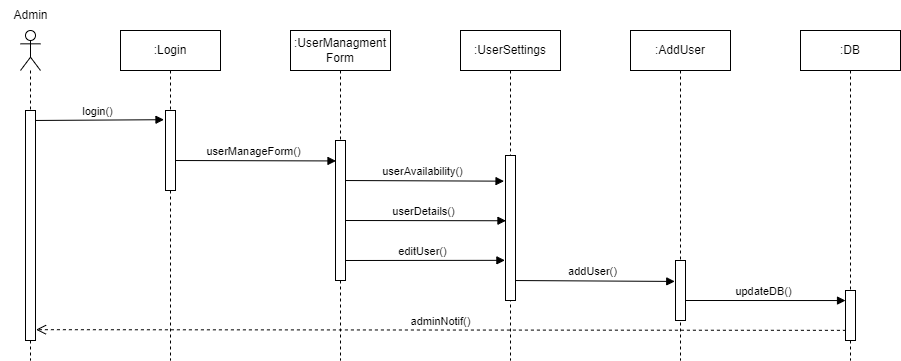

The diagram above was exported from draw.io. Its source (the exported page's mxGraphModel, read from the mxfile embedded in the PNG):
<mxGraphModel dx="1434" dy="964" grid="1" gridSize="10" guides="1" tooltips="1" connect="1" arrows="1" fold="1" page="1" pageScale="1" pageWidth="850" pageHeight="1100" math="0" shadow="0">
  <root>
    <mxCell id="0" />
    <mxCell id="1" parent="0" />
    <mxCell id="N0wGgQ1mq4xQhqa5CMjV-1" value="" style="shape=umlLifeline;participant=umlActor;perimeter=lifelinePerimeter;whiteSpace=wrap;html=1;container=1;collapsible=0;recursiveResize=0;verticalAlign=top;spacingTop=36;outlineConnect=0;" parent="1" vertex="1">
      <mxGeometry x="130" y="110" width="20" height="330" as="geometry" />
    </mxCell>
    <mxCell id="N0wGgQ1mq4xQhqa5CMjV-12" value="login()" style="html=1;verticalAlign=bottom;endArrow=block;rounded=0;entryX=-0.15;entryY=0.115;entryDx=0;entryDy=0;entryPerimeter=0;" parent="N0wGgQ1mq4xQhqa5CMjV-1" target="N0wGgQ1mq4xQhqa5CMjV-22" edge="1">
      <mxGeometry width="80" relative="1" as="geometry">
        <mxPoint x="10" y="90" as="sourcePoint" />
        <mxPoint x="90" y="90" as="targetPoint" />
      </mxGeometry>
    </mxCell>
    <mxCell id="N0wGgQ1mq4xQhqa5CMjV-21" value="" style="html=1;points=[];perimeter=orthogonalPerimeter;" parent="N0wGgQ1mq4xQhqa5CMjV-1" vertex="1">
      <mxGeometry x="5" y="80" width="10" height="230" as="geometry" />
    </mxCell>
    <mxCell id="N0wGgQ1mq4xQhqa5CMjV-7" value=":Login" style="shape=umlLifeline;perimeter=lifelinePerimeter;whiteSpace=wrap;html=1;container=1;collapsible=0;recursiveResize=0;outlineConnect=0;" parent="1" vertex="1">
      <mxGeometry x="230" y="110" width="100" height="330" as="geometry" />
    </mxCell>
    <mxCell id="N0wGgQ1mq4xQhqa5CMjV-13" value="userManageForm()" style="html=1;verticalAlign=bottom;endArrow=block;rounded=0;entryX=0.05;entryY=0.146;entryDx=0;entryDy=0;entryPerimeter=0;" parent="N0wGgQ1mq4xQhqa5CMjV-7" target="N0wGgQ1mq4xQhqa5CMjV-23" edge="1">
      <mxGeometry width="80" relative="1" as="geometry">
        <mxPoint x="50" y="130" as="sourcePoint" />
        <mxPoint x="130" y="130" as="targetPoint" />
      </mxGeometry>
    </mxCell>
    <mxCell id="N0wGgQ1mq4xQhqa5CMjV-22" value="" style="html=1;points=[];perimeter=orthogonalPerimeter;" parent="N0wGgQ1mq4xQhqa5CMjV-7" vertex="1">
      <mxGeometry x="45" y="80" width="10" height="80" as="geometry" />
    </mxCell>
    <mxCell id="N0wGgQ1mq4xQhqa5CMjV-8" value=":UserManagment&lt;br&gt;Form" style="shape=umlLifeline;perimeter=lifelinePerimeter;whiteSpace=wrap;html=1;container=1;collapsible=0;recursiveResize=0;outlineConnect=0;" parent="1" vertex="1">
      <mxGeometry x="400" y="110" width="100" height="330" as="geometry" />
    </mxCell>
    <mxCell id="N0wGgQ1mq4xQhqa5CMjV-15" value="userAvailability()" style="html=1;verticalAlign=bottom;endArrow=block;rounded=0;entryX=-0.147;entryY=0.177;entryDx=0;entryDy=0;entryPerimeter=0;" parent="N0wGgQ1mq4xQhqa5CMjV-8" target="N0wGgQ1mq4xQhqa5CMjV-24" edge="1">
      <mxGeometry width="80" relative="1" as="geometry">
        <mxPoint x="50" y="150" as="sourcePoint" />
        <mxPoint x="210" y="150" as="targetPoint" />
      </mxGeometry>
    </mxCell>
    <mxCell id="N0wGgQ1mq4xQhqa5CMjV-16" value="userDetails()" style="html=1;verticalAlign=bottom;endArrow=block;rounded=0;entryX=0.047;entryY=0.45;entryDx=0;entryDy=0;entryPerimeter=0;" parent="N0wGgQ1mq4xQhqa5CMjV-8" target="N0wGgQ1mq4xQhqa5CMjV-24" edge="1">
      <mxGeometry width="80" relative="1" as="geometry">
        <mxPoint x="50" y="190" as="sourcePoint" />
        <mxPoint x="200" y="190" as="targetPoint" />
      </mxGeometry>
    </mxCell>
    <mxCell id="N0wGgQ1mq4xQhqa5CMjV-17" value="editUser()" style="html=1;verticalAlign=bottom;endArrow=block;rounded=0;entryX=-0.06;entryY=0.723;entryDx=0;entryDy=0;entryPerimeter=0;" parent="N0wGgQ1mq4xQhqa5CMjV-8" target="N0wGgQ1mq4xQhqa5CMjV-24" edge="1">
      <mxGeometry width="80" relative="1" as="geometry">
        <mxPoint x="50" y="230" as="sourcePoint" />
        <mxPoint x="130" y="230" as="targetPoint" />
      </mxGeometry>
    </mxCell>
    <mxCell id="N0wGgQ1mq4xQhqa5CMjV-23" value="" style="html=1;points=[];perimeter=orthogonalPerimeter;" parent="N0wGgQ1mq4xQhqa5CMjV-8" vertex="1">
      <mxGeometry x="45" y="110" width="10" height="140" as="geometry" />
    </mxCell>
    <mxCell id="N0wGgQ1mq4xQhqa5CMjV-9" value=":UserSettings" style="shape=umlLifeline;perimeter=lifelinePerimeter;whiteSpace=wrap;html=1;container=1;collapsible=0;recursiveResize=0;outlineConnect=0;" parent="1" vertex="1">
      <mxGeometry x="570" y="110" width="100" height="330" as="geometry" />
    </mxCell>
    <mxCell id="N0wGgQ1mq4xQhqa5CMjV-18" value="addUser()" style="html=1;verticalAlign=bottom;endArrow=block;rounded=0;entryX=-0.074;entryY=0.349;entryDx=0;entryDy=0;entryPerimeter=0;" parent="N0wGgQ1mq4xQhqa5CMjV-9" target="N0wGgQ1mq4xQhqa5CMjV-25" edge="1">
      <mxGeometry width="80" relative="1" as="geometry">
        <mxPoint x="50" y="250" as="sourcePoint" />
        <mxPoint x="130" y="250" as="targetPoint" />
      </mxGeometry>
    </mxCell>
    <mxCell id="N0wGgQ1mq4xQhqa5CMjV-24" value="" style="html=1;points=[];perimeter=orthogonalPerimeter;" parent="N0wGgQ1mq4xQhqa5CMjV-9" vertex="1">
      <mxGeometry x="45" y="125" width="10" height="145" as="geometry" />
    </mxCell>
    <mxCell id="N0wGgQ1mq4xQhqa5CMjV-10" value=":AddUser" style="shape=umlLifeline;perimeter=lifelinePerimeter;whiteSpace=wrap;html=1;container=1;collapsible=0;recursiveResize=0;outlineConnect=0;" parent="1" vertex="1">
      <mxGeometry x="740" y="110" width="100" height="330" as="geometry" />
    </mxCell>
    <mxCell id="N0wGgQ1mq4xQhqa5CMjV-19" value="updateDB()" style="html=1;verticalAlign=bottom;endArrow=block;rounded=0;entryX=0.003;entryY=0.201;entryDx=0;entryDy=0;entryPerimeter=0;" parent="N0wGgQ1mq4xQhqa5CMjV-10" target="N0wGgQ1mq4xQhqa5CMjV-26" edge="1">
      <mxGeometry width="80" relative="1" as="geometry">
        <mxPoint x="50" y="270" as="sourcePoint" />
        <mxPoint x="130" y="270" as="targetPoint" />
      </mxGeometry>
    </mxCell>
    <mxCell id="N0wGgQ1mq4xQhqa5CMjV-25" value="" style="html=1;points=[];perimeter=orthogonalPerimeter;" parent="N0wGgQ1mq4xQhqa5CMjV-10" vertex="1">
      <mxGeometry x="45" y="230" width="10" height="60" as="geometry" />
    </mxCell>
    <mxCell id="N0wGgQ1mq4xQhqa5CMjV-11" value=":DB" style="shape=umlLifeline;perimeter=lifelinePerimeter;whiteSpace=wrap;html=1;container=1;collapsible=0;recursiveResize=0;outlineConnect=0;" parent="1" vertex="1">
      <mxGeometry x="910" y="110" width="100" height="330" as="geometry" />
    </mxCell>
    <mxCell id="N0wGgQ1mq4xQhqa5CMjV-26" value="" style="html=1;points=[];perimeter=orthogonalPerimeter;" parent="N0wGgQ1mq4xQhqa5CMjV-11" vertex="1">
      <mxGeometry x="45" y="260" width="10" height="50" as="geometry" />
    </mxCell>
    <mxCell id="N0wGgQ1mq4xQhqa5CMjV-14" value="Admin" style="text;html=1;align=center;verticalAlign=middle;resizable=0;points=[];autosize=1;strokeColor=none;fillColor=none;" parent="1" vertex="1">
      <mxGeometry x="110" y="80" width="60" height="30" as="geometry" />
    </mxCell>
    <mxCell id="N0wGgQ1mq4xQhqa5CMjV-20" value="adminNotif()" style="html=1;verticalAlign=bottom;endArrow=open;dashed=1;endSize=8;rounded=0;entryX=1.05;entryY=0.953;entryDx=0;entryDy=0;entryPerimeter=0;exitX=0.042;exitY=0.797;exitDx=0;exitDy=0;exitPerimeter=0;" parent="1" source="N0wGgQ1mq4xQhqa5CMjV-26" target="N0wGgQ1mq4xQhqa5CMjV-21" edge="1">
      <mxGeometry relative="1" as="geometry">
        <mxPoint x="940" y="410" as="sourcePoint" />
        <mxPoint x="150" y="410" as="targetPoint" />
      </mxGeometry>
    </mxCell>
  </root>
</mxGraphModel>